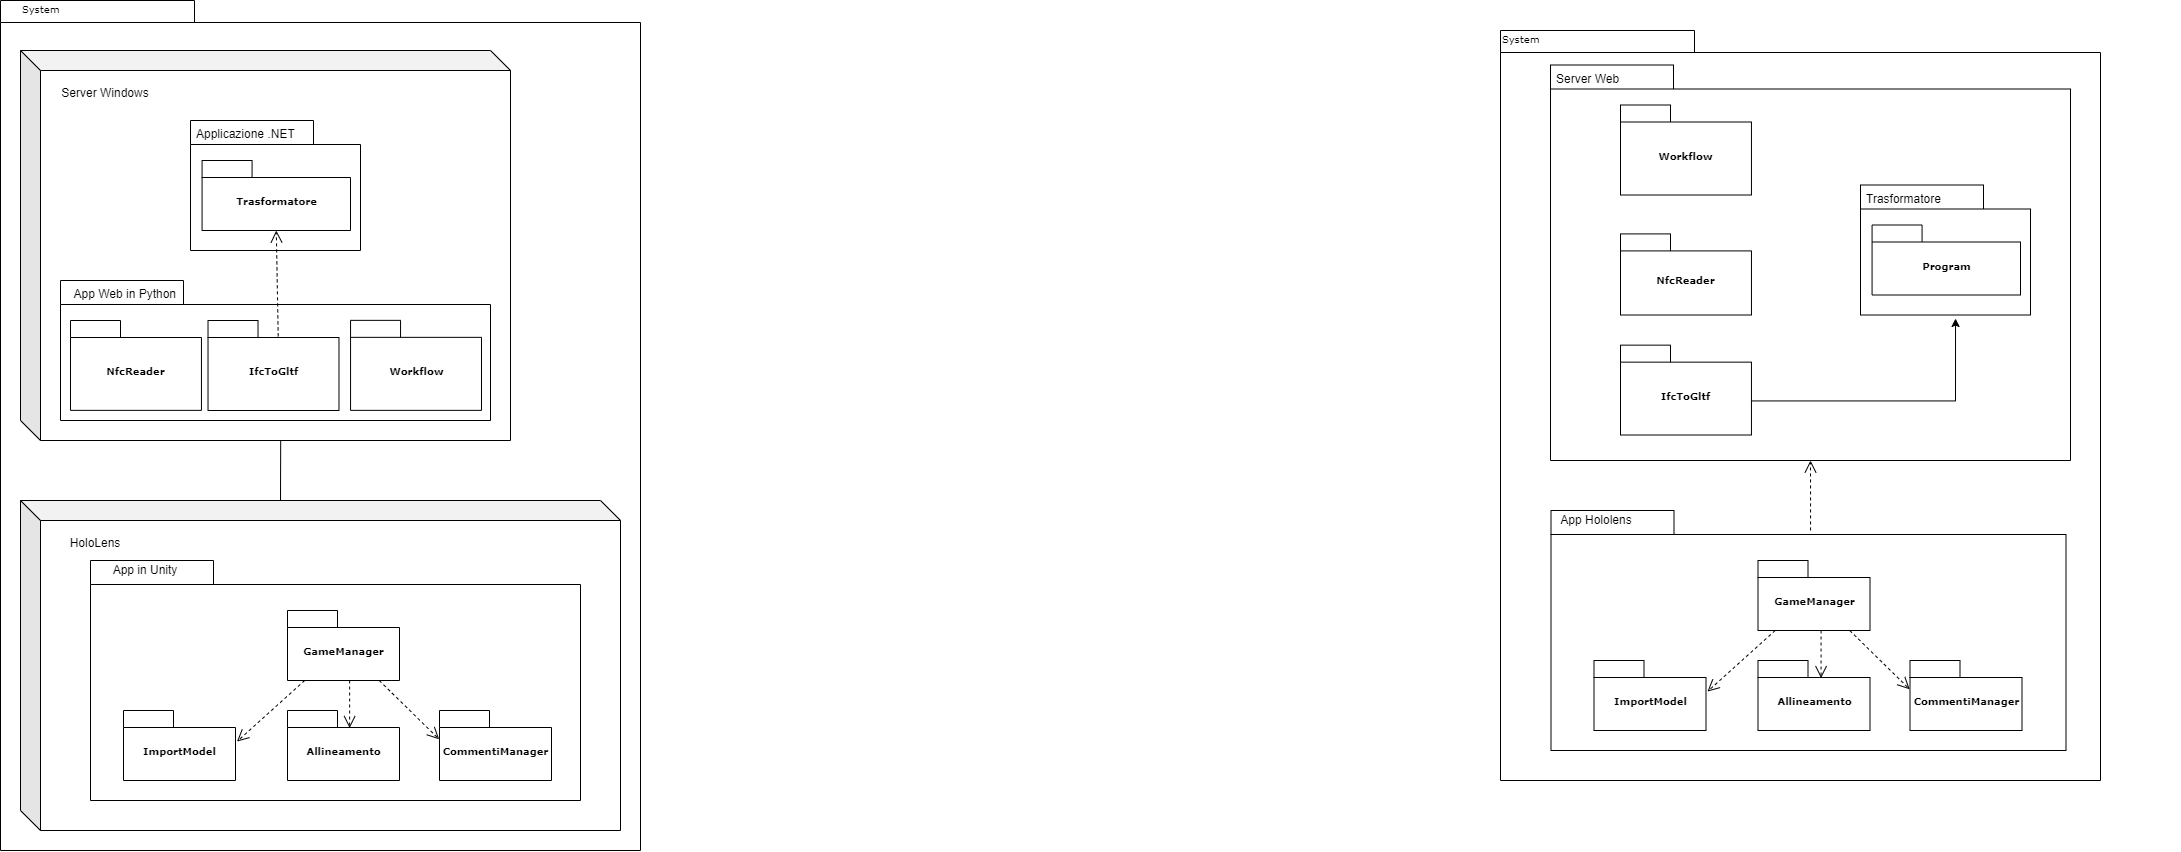

The diagram above was exported from draw.io. Its source (the exported page's mxGraphModel, read from the mxfile embedded in the PNG):
<mxGraphModel dx="4028" dy="1007" grid="1" gridSize="10" guides="1" tooltips="1" connect="1" arrows="1" fold="1" page="1" pageScale="1" pageWidth="827" pageHeight="1169" background="none" math="0" shadow="0">
  <root>
    <mxCell id="0" />
    <mxCell id="1" parent="0" />
    <mxCell id="6e0c8c40b5770093-72" value="" style="shape=folder;fontStyle=1;spacingTop=10;tabWidth=194;tabHeight=22;tabPosition=left;html=1;rounded=0;shadow=0;comic=0;labelBackgroundColor=none;strokeWidth=1;fillColor=none;fontFamily=Verdana;fontSize=10;align=center;" parent="1" vertex="1">
      <mxGeometry x="60" y="70" width="600" height="750" as="geometry" />
    </mxCell>
    <mxCell id="6e0c8c40b5770093-30" value="" style="group" parent="1" vertex="1" connectable="0">
      <mxGeometry x="-90" y="104.5" width="830" height="395.5" as="geometry" />
    </mxCell>
    <mxCell id="6e0c8c40b5770093-24" value="" style="group" parent="6e0c8c40b5770093-30" vertex="1" connectable="0">
      <mxGeometry width="830" height="395.5" as="geometry" />
    </mxCell>
    <mxCell id="6e0c8c40b5770093-25" value="" style="shape=folder;fontStyle=1;spacingTop=10;tabWidth=123;tabHeight=24;tabPosition=left;html=1;rounded=0;shadow=0;comic=0;labelBackgroundColor=none;strokeWidth=1;fontFamily=Verdana;fontSize=10;align=center;" parent="6e0c8c40b5770093-24" vertex="1">
      <mxGeometry x="200" width="520" height="395.5" as="geometry" />
    </mxCell>
    <mxCell id="6e0c8c40b5770093-27" value="Workflow" style="shape=folder;fontStyle=1;spacingTop=10;tabWidth=50;tabHeight=17;tabPosition=left;html=1;rounded=0;shadow=0;comic=0;labelBackgroundColor=none;strokeWidth=1;fontFamily=Verdana;fontSize=10;align=center;" parent="6e0c8c40b5770093-24" vertex="1">
      <mxGeometry x="270" y="40" width="130.95" height="90" as="geometry" />
    </mxCell>
    <mxCell id="6e0c8c40b5770093-31" value="NfcReader" style="shape=folder;fontStyle=1;spacingTop=10;tabWidth=50;tabHeight=17;tabPosition=left;html=1;rounded=0;shadow=0;comic=0;labelBackgroundColor=none;strokeWidth=1;fontFamily=Verdana;fontSize=10;align=center;" parent="6e0c8c40b5770093-24" vertex="1">
      <mxGeometry x="270" y="168.91" width="130.96" height="81.09" as="geometry" />
    </mxCell>
    <mxCell id="6e0c8c40b5770093-28" value="IfcToGltf" style="shape=folder;fontStyle=1;spacingTop=10;tabWidth=50;tabHeight=17;tabPosition=left;html=1;rounded=0;shadow=0;comic=0;labelBackgroundColor=none;strokeWidth=1;fontFamily=Verdana;fontSize=10;align=center;" parent="6e0c8c40b5770093-24" vertex="1">
      <mxGeometry x="270" y="280.15" width="130.95" height="89.85" as="geometry" />
    </mxCell>
    <mxCell id="2jiuc-k9SF-L7ppJ_B0w-2" value="Server Web" style="text;strokeColor=none;fillColor=none;align=left;verticalAlign=top;spacingLeft=4;spacingRight=4;overflow=hidden;rotatable=0;points=[[0,0.5],[1,0.5]];portConstraint=eastwest;" parent="6e0c8c40b5770093-24" vertex="1">
      <mxGeometry x="200" width="80" height="26" as="geometry" />
    </mxCell>
    <mxCell id="2jiuc-k9SF-L7ppJ_B0w-5" style="edgeStyle=orthogonalEdgeStyle;rounded=0;orthogonalLoop=1;jettySize=auto;html=1;entryX=0.559;entryY=1.027;entryDx=0;entryDy=0;entryPerimeter=0;" parent="6e0c8c40b5770093-24" source="6e0c8c40b5770093-28" target="6e0c8c40b5770093-20" edge="1">
      <mxGeometry relative="1" as="geometry">
        <Array as="points">
          <mxPoint x="605" y="336" />
        </Array>
      </mxGeometry>
    </mxCell>
    <mxCell id="6e0c8c40b5770093-19" value="" style="group" parent="6e0c8c40b5770093-24" vertex="1" connectable="0">
      <mxGeometry x="510" y="120" width="180" height="130" as="geometry" />
    </mxCell>
    <mxCell id="6e0c8c40b5770093-20" value="" style="shape=folder;fontStyle=1;spacingTop=10;tabWidth=123;tabHeight=24;tabPosition=left;html=1;rounded=0;shadow=0;comic=0;labelBackgroundColor=none;strokeWidth=1;fontFamily=Verdana;fontSize=10;align=center;" parent="6e0c8c40b5770093-19" vertex="1">
      <mxGeometry width="170" height="130" as="geometry" />
    </mxCell>
    <mxCell id="6e0c8c40b5770093-22" value="Program" style="shape=folder;fontStyle=1;spacingTop=10;tabWidth=50;tabHeight=17;tabPosition=left;html=1;rounded=0;shadow=0;comic=0;labelBackgroundColor=none;strokeWidth=1;fontFamily=Verdana;fontSize=10;align=center;" parent="6e0c8c40b5770093-19" vertex="1">
      <mxGeometry x="11.57" y="40" width="148.43" height="70" as="geometry" />
    </mxCell>
    <mxCell id="2jiuc-k9SF-L7ppJ_B0w-1" value="Trasformatore" style="text;strokeColor=none;fillColor=none;align=left;verticalAlign=top;spacingLeft=4;spacingRight=4;overflow=hidden;rotatable=0;points=[[0,0.5],[1,0.5]];portConstraint=eastwest;" parent="6e0c8c40b5770093-19" vertex="1">
      <mxGeometry width="90" height="26" as="geometry" />
    </mxCell>
    <mxCell id="6e0c8c40b5770093-71" style="edgeStyle=elbowEdgeStyle;rounded=0;html=1;dashed=1;labelBackgroundColor=none;startFill=0;endArrow=open;endFill=0;endSize=10;fontFamily=Verdana;fontSize=10;elbow=vertical;exitX=0.504;exitY=0.083;exitDx=0;exitDy=0;exitPerimeter=0;" parent="1" source="6e0c8c40b5770093-33" target="6e0c8c40b5770093-25" edge="1">
      <mxGeometry relative="1" as="geometry" />
    </mxCell>
    <mxCell id="6e0c8c40b5770093-33" value="" style="shape=folder;fontStyle=1;spacingTop=10;tabWidth=123;tabHeight=24;tabPosition=left;html=1;rounded=0;shadow=0;comic=0;labelBackgroundColor=none;strokeColor=#000000;strokeWidth=1;fillColor=#ffffff;fontFamily=Verdana;fontSize=10;fontColor=#000000;align=center;" parent="1" vertex="1">
      <mxGeometry x="110.5" y="550" width="515" height="240" as="geometry" />
    </mxCell>
    <mxCell id="6e0c8c40b5770093-64" style="edgeStyle=elbowEdgeStyle;rounded=0;html=1;entryX=0.559;entryY=0.251;entryPerimeter=0;dashed=1;labelBackgroundColor=none;startFill=0;endArrow=open;endFill=0;endSize=10;fontFamily=Verdana;fontSize=10;" parent="1" source="6e0c8c40b5770093-42" target="6e0c8c40b5770093-44" edge="1">
      <mxGeometry relative="1" as="geometry" />
    </mxCell>
    <mxCell id="6e0c8c40b5770093-65" style="edgeStyle=none;rounded=0;html=1;dashed=1;labelBackgroundColor=none;startFill=0;endArrow=open;endFill=0;endSize=10;fontFamily=Verdana;fontSize=10;entryX=-0.003;entryY=0.411;entryPerimeter=0;" parent="1" source="6e0c8c40b5770093-42" target="6e0c8c40b5770093-45" edge="1">
      <mxGeometry relative="1" as="geometry" />
    </mxCell>
    <mxCell id="6e0c8c40b5770093-66" style="edgeStyle=none;rounded=0;html=1;dashed=1;labelBackgroundColor=none;startFill=0;endArrow=open;endFill=0;endSize=10;fontFamily=Verdana;fontSize=10;entryX=1.013;entryY=0.444;entryPerimeter=0;" parent="1" source="6e0c8c40b5770093-42" target="6e0c8c40b5770093-43" edge="1">
      <mxGeometry relative="1" as="geometry" />
    </mxCell>
    <mxCell id="6e0c8c40b5770093-42" value="GameManager" style="shape=folder;fontStyle=1;spacingTop=10;tabWidth=50;tabHeight=17;tabPosition=left;html=1;rounded=0;shadow=0;comic=0;labelBackgroundColor=none;strokeColor=#000000;strokeWidth=1;fillColor=#ffffff;fontFamily=Verdana;fontSize=10;fontColor=#000000;align=center;" parent="1" vertex="1">
      <mxGeometry x="317.5" y="600" width="112" height="70" as="geometry" />
    </mxCell>
    <mxCell id="6e0c8c40b5770093-43" value="ImportModel" style="shape=folder;fontStyle=1;spacingTop=10;tabWidth=50;tabHeight=17;tabPosition=left;html=1;rounded=0;shadow=0;comic=0;labelBackgroundColor=none;strokeColor=#000000;strokeWidth=1;fillColor=#ffffff;fontFamily=Verdana;fontSize=10;fontColor=#000000;align=center;" parent="1" vertex="1">
      <mxGeometry x="153.5" y="700" width="112" height="70" as="geometry" />
    </mxCell>
    <mxCell id="6e0c8c40b5770093-44" value="Allineamento" style="shape=folder;fontStyle=1;spacingTop=10;tabWidth=50;tabHeight=17;tabPosition=left;html=1;rounded=0;shadow=0;comic=0;labelBackgroundColor=none;strokeColor=#000000;strokeWidth=1;fillColor=#ffffff;fontFamily=Verdana;fontSize=10;fontColor=#000000;align=center;" parent="1" vertex="1">
      <mxGeometry x="317.5" y="700" width="112" height="70" as="geometry" />
    </mxCell>
    <mxCell id="6e0c8c40b5770093-45" value="CommentiManager" style="shape=folder;fontStyle=1;spacingTop=10;tabWidth=50;tabHeight=17;tabPosition=left;html=1;rounded=0;shadow=0;comic=0;labelBackgroundColor=none;strokeColor=#000000;strokeWidth=1;fillColor=#ffffff;fontFamily=Verdana;fontSize=10;fontColor=#000000;align=center;" parent="1" vertex="1">
      <mxGeometry x="469.5" y="700" width="112" height="70" as="geometry" />
    </mxCell>
    <mxCell id="6e0c8c40b5770093-73" value="System" style="text;html=1;align=left;verticalAlign=top;spacingTop=-4;fontSize=10;fontFamily=Verdana" parent="1" vertex="1">
      <mxGeometry x="60" y="70" width="130" height="20" as="geometry" />
    </mxCell>
    <mxCell id="2jiuc-k9SF-L7ppJ_B0w-4" value="App Hololens" style="text;html=1;strokeColor=none;fillColor=none;align=center;verticalAlign=middle;whiteSpace=wrap;rounded=0;" parent="1" vertex="1">
      <mxGeometry x="110.5" y="550" width="89.5" height="20" as="geometry" />
    </mxCell>
    <mxCell id="Si_r7QXByfV5j95swGxW-1" value="" style="shape=folder;fontStyle=1;spacingTop=10;tabWidth=194;tabHeight=22;tabPosition=left;html=1;rounded=0;shadow=0;comic=0;labelBackgroundColor=none;strokeWidth=1;fillColor=none;fontFamily=Verdana;fontSize=10;align=center;" vertex="1" parent="1">
      <mxGeometry x="-1440" y="40" width="640" height="850" as="geometry" />
    </mxCell>
    <mxCell id="Si_r7QXByfV5j95swGxW-24" value="" style="shape=cube;whiteSpace=wrap;html=1;boundedLbl=1;backgroundOutline=1;darkOpacity=0.05;darkOpacity2=0.1;" vertex="1" parent="1">
      <mxGeometry x="-1420" y="540" width="600" height="330" as="geometry" />
    </mxCell>
    <mxCell id="Si_r7QXByfV5j95swGxW-25" value="HoloLens" style="text;html=1;strokeColor=none;fillColor=none;align=center;verticalAlign=middle;whiteSpace=wrap;rounded=0;" vertex="1" parent="1">
      <mxGeometry x="-1390" y="575" width="90" height="15" as="geometry" />
    </mxCell>
    <mxCell id="Si_r7QXByfV5j95swGxW-26" value="" style="shape=folder;fontStyle=1;spacingTop=10;tabWidth=123;tabHeight=24;tabPosition=left;html=1;rounded=0;shadow=0;comic=0;labelBackgroundColor=none;strokeColor=#000000;strokeWidth=1;fillColor=#ffffff;fontFamily=Verdana;fontSize=10;fontColor=#000000;align=center;" vertex="1" parent="1">
      <mxGeometry x="-1350" y="600" width="490" height="240" as="geometry" />
    </mxCell>
    <mxCell id="Si_r7QXByfV5j95swGxW-27" style="edgeStyle=elbowEdgeStyle;rounded=0;html=1;entryX=0.559;entryY=0.251;entryPerimeter=0;dashed=1;labelBackgroundColor=none;startFill=0;endArrow=open;endFill=0;endSize=10;fontFamily=Verdana;fontSize=10;" edge="1" parent="1" source="Si_r7QXByfV5j95swGxW-30" target="Si_r7QXByfV5j95swGxW-32">
      <mxGeometry relative="1" as="geometry" />
    </mxCell>
    <mxCell id="Si_r7QXByfV5j95swGxW-28" style="edgeStyle=none;rounded=0;html=1;dashed=1;labelBackgroundColor=none;startFill=0;endArrow=open;endFill=0;endSize=10;fontFamily=Verdana;fontSize=10;entryX=-0.003;entryY=0.411;entryPerimeter=0;" edge="1" parent="1" source="Si_r7QXByfV5j95swGxW-30" target="Si_r7QXByfV5j95swGxW-33">
      <mxGeometry relative="1" as="geometry" />
    </mxCell>
    <mxCell id="Si_r7QXByfV5j95swGxW-29" style="edgeStyle=none;rounded=0;html=1;dashed=1;labelBackgroundColor=none;startFill=0;endArrow=open;endFill=0;endSize=10;fontFamily=Verdana;fontSize=10;entryX=1.013;entryY=0.444;entryPerimeter=0;" edge="1" parent="1" source="Si_r7QXByfV5j95swGxW-30" target="Si_r7QXByfV5j95swGxW-31">
      <mxGeometry relative="1" as="geometry" />
    </mxCell>
    <mxCell id="Si_r7QXByfV5j95swGxW-30" value="GameManager" style="shape=folder;fontStyle=1;spacingTop=10;tabWidth=50;tabHeight=17;tabPosition=left;html=1;rounded=0;shadow=0;comic=0;labelBackgroundColor=none;strokeColor=#000000;strokeWidth=1;fillColor=#ffffff;fontFamily=Verdana;fontSize=10;fontColor=#000000;align=center;" vertex="1" parent="1">
      <mxGeometry x="-1153" y="650" width="112" height="70" as="geometry" />
    </mxCell>
    <mxCell id="Si_r7QXByfV5j95swGxW-31" value="ImportModel" style="shape=folder;fontStyle=1;spacingTop=10;tabWidth=50;tabHeight=17;tabPosition=left;html=1;rounded=0;shadow=0;comic=0;labelBackgroundColor=none;strokeColor=#000000;strokeWidth=1;fillColor=#ffffff;fontFamily=Verdana;fontSize=10;fontColor=#000000;align=center;" vertex="1" parent="1">
      <mxGeometry x="-1317" y="750" width="112" height="70" as="geometry" />
    </mxCell>
    <mxCell id="Si_r7QXByfV5j95swGxW-32" value="Allineamento" style="shape=folder;fontStyle=1;spacingTop=10;tabWidth=50;tabHeight=17;tabPosition=left;html=1;rounded=0;shadow=0;comic=0;labelBackgroundColor=none;strokeColor=#000000;strokeWidth=1;fillColor=#ffffff;fontFamily=Verdana;fontSize=10;fontColor=#000000;align=center;" vertex="1" parent="1">
      <mxGeometry x="-1153" y="750" width="112" height="70" as="geometry" />
    </mxCell>
    <mxCell id="Si_r7QXByfV5j95swGxW-33" value="CommentiManager" style="shape=folder;fontStyle=1;spacingTop=10;tabWidth=50;tabHeight=17;tabPosition=left;html=1;rounded=0;shadow=0;comic=0;labelBackgroundColor=none;strokeColor=#000000;strokeWidth=1;fillColor=#ffffff;fontFamily=Verdana;fontSize=10;fontColor=#000000;align=center;" vertex="1" parent="1">
      <mxGeometry x="-1001" y="750" width="112" height="70" as="geometry" />
    </mxCell>
    <mxCell id="Si_r7QXByfV5j95swGxW-34" value="App in Unity" style="text;html=1;strokeColor=none;fillColor=none;align=center;verticalAlign=middle;whiteSpace=wrap;rounded=0;" vertex="1" parent="1">
      <mxGeometry x="-1340" y="600" width="89.5" height="20" as="geometry" />
    </mxCell>
    <mxCell id="Si_r7QXByfV5j95swGxW-37" value="" style="shape=cube;whiteSpace=wrap;html=1;boundedLbl=1;backgroundOutline=1;darkOpacity=0.05;darkOpacity2=0.1;" vertex="1" parent="1">
      <mxGeometry x="-1420" y="90" width="490" height="390" as="geometry" />
    </mxCell>
    <mxCell id="Si_r7QXByfV5j95swGxW-38" value="Server Windows" style="text;html=1;strokeColor=none;fillColor=none;align=center;verticalAlign=middle;whiteSpace=wrap;rounded=0;" vertex="1" parent="1">
      <mxGeometry x="-1390" y="125" width="110" height="15" as="geometry" />
    </mxCell>
    <mxCell id="Si_r7QXByfV5j95swGxW-2" value="" style="shape=folder;fontStyle=1;spacingTop=10;tabWidth=123;tabHeight=24;tabPosition=left;html=1;rounded=0;shadow=0;comic=0;labelBackgroundColor=none;strokeWidth=1;fontFamily=Verdana;fontSize=10;align=center;" vertex="1" parent="1">
      <mxGeometry x="-1380" y="320" width="430" height="140" as="geometry" />
    </mxCell>
    <mxCell id="Si_r7QXByfV5j95swGxW-3" value="Workflow" style="shape=folder;fontStyle=1;spacingTop=10;tabWidth=50;tabHeight=17;tabPosition=left;html=1;rounded=0;shadow=0;comic=0;labelBackgroundColor=none;strokeWidth=1;fontFamily=Verdana;fontSize=10;align=center;" vertex="1" parent="1">
      <mxGeometry x="-1089.95" y="359.85" width="130.95" height="90" as="geometry" />
    </mxCell>
    <mxCell id="Si_r7QXByfV5j95swGxW-4" value="IfcToGltf" style="shape=folder;fontStyle=1;spacingTop=10;tabWidth=50;tabHeight=17;tabPosition=left;html=1;rounded=0;shadow=0;comic=0;labelBackgroundColor=none;strokeWidth=1;fontFamily=Verdana;fontSize=10;align=center;" vertex="1" parent="1">
      <mxGeometry x="-1232.48" y="360" width="130.96" height="90" as="geometry" />
    </mxCell>
    <mxCell id="Si_r7QXByfV5j95swGxW-5" value="NfcReader" style="shape=folder;fontStyle=1;spacingTop=10;tabWidth=50;tabHeight=17;tabPosition=left;html=1;rounded=0;shadow=0;comic=0;labelBackgroundColor=none;strokeWidth=1;fontFamily=Verdana;fontSize=10;align=center;" vertex="1" parent="1">
      <mxGeometry x="-1370" y="360" width="130.95" height="89.85" as="geometry" />
    </mxCell>
    <mxCell id="Si_r7QXByfV5j95swGxW-6" value="App Web in Python" style="text;strokeColor=none;fillColor=none;align=left;verticalAlign=top;spacingLeft=4;spacingRight=4;overflow=hidden;rotatable=0;points=[[0,0.5],[1,0.5]];portConstraint=eastwest;" vertex="1" parent="1">
      <mxGeometry x="-1372.48" y="320" width="140" height="26" as="geometry" />
    </mxCell>
    <mxCell id="Si_r7QXByfV5j95swGxW-21" value="System" style="text;html=1;align=left;verticalAlign=top;spacingTop=-4;fontSize=10;fontFamily=Verdana" vertex="1" parent="1">
      <mxGeometry x="-1420" y="40" width="130" height="20" as="geometry" />
    </mxCell>
    <mxCell id="Si_r7QXByfV5j95swGxW-8" value="" style="group" vertex="1" connectable="0" parent="1">
      <mxGeometry x="-1250" y="160" width="180" height="130" as="geometry" />
    </mxCell>
    <mxCell id="Si_r7QXByfV5j95swGxW-9" value="" style="shape=folder;fontStyle=1;spacingTop=10;tabWidth=123;tabHeight=24;tabPosition=left;html=1;rounded=0;shadow=0;comic=0;labelBackgroundColor=none;strokeWidth=1;fontFamily=Verdana;fontSize=10;align=center;" vertex="1" parent="Si_r7QXByfV5j95swGxW-8">
      <mxGeometry width="170" height="130" as="geometry" />
    </mxCell>
    <mxCell id="Si_r7QXByfV5j95swGxW-10" value="Trasformatore" style="shape=folder;fontStyle=1;spacingTop=10;tabWidth=50;tabHeight=17;tabPosition=left;html=1;rounded=0;shadow=0;comic=0;labelBackgroundColor=none;strokeWidth=1;fontFamily=Verdana;fontSize=10;align=center;" vertex="1" parent="Si_r7QXByfV5j95swGxW-8">
      <mxGeometry x="11.57" y="40" width="148.43" height="70" as="geometry" />
    </mxCell>
    <mxCell id="Si_r7QXByfV5j95swGxW-40" value="Applicazione .NET" style="text;strokeColor=none;fillColor=none;align=left;verticalAlign=top;spacingLeft=4;spacingRight=4;overflow=hidden;rotatable=0;points=[[0,0.5],[1,0.5]];portConstraint=eastwest;" vertex="1" parent="Si_r7QXByfV5j95swGxW-8">
      <mxGeometry width="140" height="26" as="geometry" />
    </mxCell>
    <mxCell id="Si_r7QXByfV5j95swGxW-42" style="edgeStyle=none;rounded=0;html=1;dashed=1;labelBackgroundColor=none;startFill=0;endArrow=open;endFill=0;endSize=10;fontFamily=Verdana;fontSize=10;entryX=0.5;entryY=1;entryPerimeter=0;entryDx=0;entryDy=0;exitX=0.536;exitY=0.176;exitDx=0;exitDy=0;exitPerimeter=0;" edge="1" parent="1" source="Si_r7QXByfV5j95swGxW-4" target="Si_r7QXByfV5j95swGxW-10">
      <mxGeometry relative="1" as="geometry">
        <mxPoint x="-1072.771823480433" y="400" as="sourcePoint" />
        <mxPoint x="-1140.504" y="461.08000000000015" as="targetPoint" />
        <Array as="points" />
      </mxGeometry>
    </mxCell>
    <mxCell id="Si_r7QXByfV5j95swGxW-43" value="" style="endArrow=none;html=1;rounded=0;entryX=0.531;entryY=1.001;entryDx=0;entryDy=0;entryPerimeter=0;" edge="1" parent="1" target="Si_r7QXByfV5j95swGxW-37">
      <mxGeometry width="50" height="50" relative="1" as="geometry">
        <mxPoint x="-1160" y="540" as="sourcePoint" />
        <mxPoint x="-1180" y="500" as="targetPoint" />
      </mxGeometry>
    </mxCell>
  </root>
</mxGraphModel>